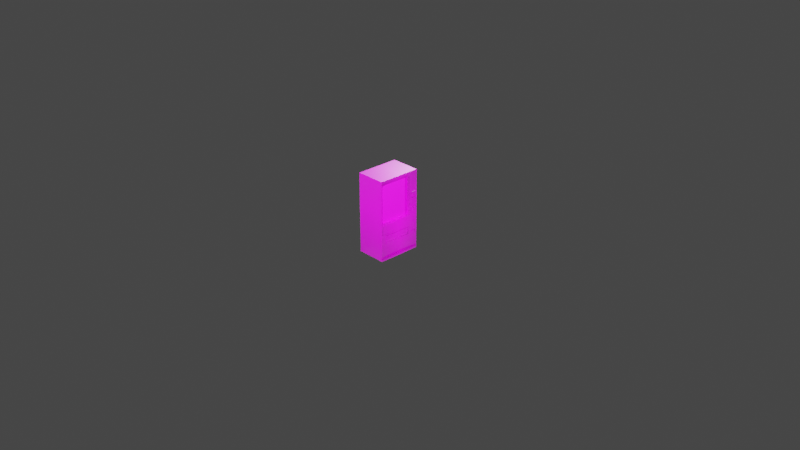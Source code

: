 # Source: vending-machine.blend  (saved by Blender 2.83.19; exported with 4.5.12 LTS)
import bpy
from mathutils import Matrix  # noqa: F401  (used for matrix-valued properties, if any)

bpy.ops.wm.read_factory_settings(use_empty=True)
scene = bpy.context.scene
scene.name = 'Scene'

# ---- collections
col_collection = bpy.data.collections.new('Collection'); scene.collection.children.link(col_collection)

# ---- images (referenced by path relative to the original .blend; pixels are not part of the script)
import os
ASSET_DIR = os.environ.get("B2B_ASSET_DIR", "")  # directory of the original .blend (textures are referenced by path, not embedded)
HERE = os.path.dirname(os.path.abspath(__file__))  # packed textures are extracted next to this script under _unpacked/

def load_image(name, relpath, width, height, colorspace="sRGB"):
    """Load a texture the original file referenced (path relative to the .blend, or extracted next to this script)."""
    p = next((c for c in (os.path.join(HERE, relpath), os.path.join(ASSET_DIR, relpath)) if relpath and os.path.exists(c)), "")
    if p:
        img = bpy.data.images.load(p, check_existing=True)
        img.name = name
    else:  # same state as the original file: an image datablock whose file is absent (Cycles renders it pink)
        img = bpy.data.images.new(name, width, height)
        img.source = "FILE"
        img.filepath = "//" + (relpath or name)
    img.colorspace_settings.name = colorspace
    return img
img_texturescom_various0458_1_m_jpg = load_image('TexturesCom_Various0458_1_M.jpg', 'TexturesCom_Various0458_1_M.jpg', 1024, 1024, 'sRGB')
img_vending_screen_jpg = load_image('vending-screen.jpg', 'vending-screen.jpg', 1024, 1024, 'sRGB')

# ---- materials (node trees are filled in below, after node groups)
mat_texturescom_various0458_1_m = bpy.data.materials.new('TexturesCom_Various0458_1_M')
mat_texturescom_various0458_1_m.use_transparent_shadow = False
mat_material_001 = bpy.data.materials.new('Material.001')
mat_material_001.use_transparent_shadow = False

# ---- material node trees
mat_texturescom_various0458_1_m.use_nodes = True; mat_texturescom_various0458_1_m.node_tree.nodes.clear()
_N = mat_texturescom_various0458_1_m.node_tree.nodes; _L = mat_texturescom_various0458_1_m.node_tree.links
n0 = _N.new('ShaderNodeOutputMaterial'); n0.name = 'Material Output'; n0.location = (300, 300)
n1 = _N.new('ShaderNodeTexImage'); n1.name = 'Image Texture'; n1.location = (-200, 300)
n1.image = img_texturescom_various0458_1_m_jpg
n1.extension = 'CLIP'
n2 = _N.new('ShaderNodeBsdfPrincipled'); n2.name = 'Principled BSDF'; n2.location = (0, 300)
n2.distribution = 'GGX'
n2.subsurface_method = 'BURLEY'
n2.inputs[3].default_value = 1.45
n2.inputs[27].default_value = (0.0, 0.0, 0.0, 1.0)
n2.inputs[28].default_value = 1.0
_L.new(n1.outputs[0], n2.inputs[0])
_L.new(n1.outputs[1], n2.inputs[4])
_L.new(n2.outputs[0], n0.inputs[0])
n0.is_active_output = True
mat_material_001.use_nodes = True; mat_material_001.node_tree.nodes.clear()
_N = mat_material_001.node_tree.nodes; _L = mat_material_001.node_tree.links
n0 = _N.new('ShaderNodeBsdfPrincipled'); n0.name = 'Principled BSDF'; n0.location = (10, 300)
n0.distribution = 'GGX'
n0.subsurface_method = 'BURLEY'
n0.inputs[3].default_value = 1.45
n0.inputs[27].default_value = (0.0, 0.0, 0.0, 1.0)
n0.inputs[28].default_value = 1.0
n1 = _N.new('ShaderNodeOutputMaterial'); n1.name = 'Material Output'; n1.location = (300, 300)
n2 = _N.new('ShaderNodeTexImage'); n2.name = 'Image Texture'; n2.location = (-280, 280)
n2.image = img_vending_screen_jpg
_L.new(n0.outputs[0], n1.inputs[0])
_L.new(n2.outputs[0], n0.inputs[0])
n1.is_active_output = True

# ---- world
world_world = bpy.data.worlds.new('World'); scene.world = world_world
world_world.use_nodes = True; world_world.node_tree.nodes.clear()
_N = world_world.node_tree.nodes; _L = world_world.node_tree.links
n0 = _N.new('ShaderNodeOutputWorld'); n0.name = 'World Output'; n0.location = (300, 300)
n1 = _N.new('ShaderNodeBackground'); n1.name = 'Background'; n1.location = (10, 300)
n1.inputs[0].default_value = (0.05088, 0.05088, 0.05088, 1.0)
_L.new(n1.outputs[0], n0.inputs[0])
n0.is_active_output = True
world_world.color = (0.05088, 0.05088, 0.05088)
world_world.use_sun_shadow = False
world_world.sun_shadow_jitter_overblur = 0.0

# ---- cameras
cam_camera = bpy.data.cameras.new('Camera')
cam_camera.clip_end = 100.0
cam_camera.ortho_scale = 7.314

# ---- lights
light_light = bpy.data.lights.new('Light', 'POINT')
light_light.transmission_factor = 0.0
light_light.energy = 1000.0
light_light.shadow_soft_size = 0.1
light_light.shadow_maximum_resolution = 0.006
light_light.use_absolute_resolution = True
light_light_001 = bpy.data.lights.new('Light.001', 'POINT')
light_light_001.transmission_factor = 0.0
light_light_001.energy = 1000.0
light_light_001.shadow_soft_size = 0.1
light_light_001.shadow_maximum_resolution = 0.006
light_light_001.use_absolute_resolution = True
light_light_002 = bpy.data.lights.new('Light.002', 'POINT')
light_light_002.transmission_factor = 0.0
light_light_002.energy = 500.0
light_light_002.shadow_soft_size = 0.1
light_light_002.shadow_maximum_resolution = 0.006
light_light_002.use_absolute_resolution = True
light_light_003 = bpy.data.lights.new('Light.003', 'POINT')
light_light_003.transmission_factor = 0.0
light_light_003.energy = 1000.0
light_light_003.shadow_soft_size = 0.1
light_light_003.shadow_maximum_resolution = 0.006
light_light_003.use_absolute_resolution = True

# ---- meshes
me_texturescom_various0458_1_m = bpy.data.meshes.new('TexturesCom_Various0458_1_M')
me_texturescom_various0458_1_m.from_pydata([(-0.2371, -0.4105, -0.3273), (0.2422, -0.4105, -0.3273), (-0.2371, 0.4757, 0.0), (-0.2371, -0.4105, 0.0), (-0.2371, 0.4757, -0.3273), (0.2422, 0.4757, -0.3273), (0.2422, 0.4757, 0.0), (0.2422, -0.4105, 0.0), (0.1546, 0.07775, 0.0), (0.1549, 0.04783, 0.0), (0.1551, 0.04536, 0.0), (0.1555, 0.04328, 0.0), (0.1568, 0.04179, 0.0), (0.1589, 0.0406, 0.0), (0.1607, 0.0406, 0.0), (0.1623, 0.04021, 0.0), (0.2145, 0.04001, 0.0), (0.228, 0.0411, 0.0), (0.2299, 0.04367, 0.0), (0.2306, 0.08162, 0.0), (0.2296, 0.08558, 0.0), (0.2269, 0.08964, 0.0), (0.2238, 0.09301, 0.0), (0.2195, 0.09529, 0.0), (0.216, 0.09608, 0.0), (0.212, 0.09529, 0.0), (0.2071, 0.09341, 0.0), (0.2044, 0.09132, 0.0), (0.2026, 0.08964, 0.0), (0.2011, 0.08865, 0.0), (0.2003, 0.08796, 0.0), (0.1655, 0.08736, 0.0), (0.163, 0.08687, 0.0), (0.1604, 0.08568, 0.0), (0.1581, 0.0838, 0.0), (0.1559, 0.08102, 0.0), (0.1551, 0.07904, 0.0), (0.1546, 0.07775, 0.006343), (0.1549, 0.04783, 0.006343), (0.1551, 0.04536, 0.006343), (0.1555, 0.04328, 0.006343), (0.1568, 0.04179, 0.006343), (0.1589, 0.0406, 0.006343), (0.1607, 0.0406, 0.006343), (0.1623, 0.04021, 0.006343), (0.2145, 0.04001, 0.006343), (0.228, 0.0411, 0.006343), (0.2299, 0.04367, 0.006343), (0.2306, 0.08162, 0.006343), (0.2296, 0.08558, 0.006343), (0.2269, 0.08964, 0.006343), (0.2238, 0.09301, 0.006343), (0.2195, 0.09529, 0.006343), (0.216, 0.09608, 0.006343), (0.212, 0.09529, 0.006343), (0.2071, 0.09341, 0.006343), (0.2044, 0.09132, 0.006343), (0.2026, 0.08964, 0.006343), (0.2011, 0.08865, 0.006343), (0.2003, 0.08796, 0.006343), (0.1655, 0.08736, 0.006343), (0.163, 0.08687, 0.006343), (0.1604, 0.08568, 0.006343), (0.1581, 0.0838, 0.006343), (0.1559, 0.08102, 0.006343), (0.1551, 0.07904, 0.006343), (0.1651, 0.06527, 0.006343), (0.1654, 0.07329, 0.006343), (0.1656, 0.07577, 0.006343), (0.1662, 0.07785, 0.006343), (0.1686, 0.07864, 0.006343), (0.1763, 0.07894, 0.006343), (0.186, 0.07894, 0.006343), (0.1896, 0.07656, 0.006343), (0.1932, 0.07121, 0.006343), (0.1958, 0.06507, 0.006343), (0.1969, 0.05784, 0.006343), (0.1958, 0.05051, 0.006343), (0.1949, 0.04774, 0.006343), (0.1931, 0.04506, 0.006343), (0.1914, 0.04387, 0.006343), (0.1846, 0.04328, 0.006343), (0.1785, 0.04338, 0.006343), (0.1714, 0.04308, 0.006343), (0.1675, 0.04605, 0.006343), (0.1651, 0.04882, 0.006343), (0.1632, 0.04952, 0.006343), (0.1606, 0.0512, 0.006343), (0.1585, 0.05457, 0.006343), (0.1579, 0.05834, 0.006343), (0.1597, 0.06141, 0.006343), (0.1623, 0.06388, 0.006343), (0.1651, 0.06527, 0.002023), (0.1654, 0.07329, 0.002023), (0.1656, 0.07577, 0.002023), (0.1662, 0.07785, 0.002023), (0.1686, 0.07864, 0.002023), (0.1763, 0.07894, 0.002023), (0.186, 0.07894, 0.002023), (0.1896, 0.07656, 0.002023), (0.1932, 0.07121, 0.002023), (0.1958, 0.06507, 0.002023), (0.1969, 0.05784, 0.002023), (0.1958, 0.05051, 0.002023), (0.1949, 0.04774, 0.002023), (0.1931, 0.04506, 0.002023), (0.1914, 0.04387, 0.002023), (0.1846, 0.04328, 0.002023), (0.1785, 0.04338, 0.002023), (0.1714, 0.04308, 0.002023), (0.1675, 0.04605, 0.002023), (0.1651, 0.04882, 0.002023), (0.1632, 0.04952, 0.002023), (0.1606, 0.0512, 0.002023), (0.1585, 0.05457, 0.002023), (0.1579, 0.05834, 0.002023), (0.1597, 0.06141, 0.002023), (0.1623, 0.06388, 0.002023), (0.1637, 0.06259, 0.002023), (0.1789, 0.06276, 0.002023), (0.1866, 0.06494, 0.002023), (0.1915, 0.06666, 0.002023), (0.1935, 0.06649, 0.002023), (0.1937, 0.06488, 0.002023), (0.1796, 0.05651, 0.002023), (0.173, 0.05634, 0.002023), (0.1722, 0.05583, 0.002023), (0.1687, 0.05198, 0.002023), (0.1672, 0.05118, 0.002023), (0.1641, 0.05095, 0.002023), (0.1624, 0.05153, 0.002023), (0.1606, 0.05353, 0.002023), (0.1597, 0.05468, 0.002023), (0.1596, 0.05892, 0.002023), (0.1611, 0.06121, 0.002023), (0.1637, 0.06259, 0.00581), (0.1789, 0.06276, 0.00581), (0.1866, 0.06494, 0.00581), (0.1915, 0.06666, 0.00581), (0.1935, 0.06649, 0.00581), (0.1937, 0.06488, 0.00581), (0.1796, 0.05651, 0.00581), (0.173, 0.05634, 0.00581), (0.1722, 0.05583, 0.00581), (0.1687, 0.05198, 0.00581), (0.1672, 0.05118, 0.00581), (0.1641, 0.05095, 0.00581), (0.1624, 0.05153, 0.00581), (0.1606, 0.05353, 0.00581), (0.1597, 0.05468, 0.00581), (0.1596, 0.05892, 0.00581), (0.1611, 0.06121, 0.00581), (0.2102, 0.08911, 0.006343), (0.2089, 0.08834, 0.006343), (0.2075, 0.0871, 0.006343), (0.2063, 0.08567, 0.006343), (0.2049, 0.08385, 0.006343), (0.2042, 0.08247, 0.006343), (0.2038, 0.08079, 0.006343), (0.2037, 0.0786, 0.006343), (0.204, 0.07554, 0.006343), (0.2049, 0.07344, 0.006343), (0.2064, 0.07148, 0.006343), (0.2079, 0.07019, 0.006343), (0.2104, 0.06861, 0.006343), (0.2132, 0.06789, 0.006343), (0.2161, 0.06804, 0.006343), (0.2188, 0.06847, 0.006343), (0.2212, 0.06961, 0.006343), (0.2234, 0.07162, 0.006343), (0.2249, 0.07382, 0.006343), (0.226, 0.07716, 0.006343), (0.226, 0.08075, 0.006343), (0.2251, 0.08366, 0.006343), (0.2232, 0.0861, 0.006343), (0.221, 0.0881, 0.006343), (0.2188, 0.08939, 0.006343), (0.2162, 0.09011, 0.006343), (0.2141, 0.09025, 0.006343), (0.2118, 0.08973, 0.006343), (0.2102, 0.08911, 0.003021), (0.2089, 0.08834, 0.003021), (0.2075, 0.0871, 0.003021), (0.2063, 0.08567, 0.003021), (0.2049, 0.08385, 0.003021), (0.2042, 0.08247, 0.003021), (0.2038, 0.08079, 0.003021), (0.2037, 0.0786, 0.003021), (0.204, 0.07554, 0.003021), (0.2049, 0.07344, 0.003021), (0.2064, 0.07148, 0.003021), (0.2079, 0.07019, 0.003021), (0.2104, 0.06861, 0.003021), (0.2132, 0.06789, 0.003021), (0.2161, 0.06804, 0.003021), (0.2188, 0.06847, 0.003021), (0.2212, 0.06961, 0.003021), (0.2234, 0.07162, 0.003021), (0.2249, 0.07382, 0.003021), (0.226, 0.07716, 0.003021), (0.226, 0.08075, 0.003021), (0.2251, 0.08366, 0.003021), (0.2232, 0.0861, 0.003021), (0.221, 0.0881, 0.003021), (0.2188, 0.08939, 0.003021), (0.2162, 0.09011, 0.003021), (0.2141, 0.09025, 0.003021), (0.2118, 0.08973, 0.003021), (0.2088, 0.07913, 0.003021), (0.2213, 0.07907, 0.003021), (0.2213, 0.07769, 0.003021), (0.2086, 0.07777, 0.003021), (0.2088, 0.07913, -0.0486), (0.2213, 0.07907, -0.0486), (0.2213, 0.07769, -0.0486), (0.2086, 0.07777, -0.0486), (-0.223, -0.008512, 0.0), (-0.223, -0.1137, 0.0), (-0.04794, -0.1143, 0.0), (-0.04794, -0.008718, 0.0), (-0.223, -0.008512, 0.006099), (-0.223, -0.1137, 0.006099), (-0.04794, -0.1143, 0.006099), (-0.04794, -0.008718, 0.006099), (0.1688, 0.2023, 0.0), (0.1686, 0.1626, 0.0), (0.1709, 0.1608, 0.0), (0.2163, 0.1608, 0.0), (0.2178, 0.1621, 0.0), (0.2181, 0.2013, 0.0), (0.2163, 0.2042, 0.0), (0.1709, 0.2044, 0.0), (0.1688, 0.2023, 0.00586), (0.1686, 0.1626, 0.00586), (0.1709, 0.1608, 0.00586), (0.2163, 0.1608, 0.00586), (0.2178, 0.1621, 0.00586), (0.2181, 0.2013, 0.00586), (0.2163, 0.2042, 0.00586), (0.1709, 0.2044, 0.00586), (0.1725, 0.1922, 0.00586), (0.1723, 0.1869, 0.00586), (0.2138, 0.1862, 0.00586), (0.214, 0.1918, 0.00586), (0.1725, 0.1922, 0.01767), (0.1723, 0.1869, 0.01767), (0.2138, 0.1862, 0.01767), (0.214, 0.1918, 0.01767), (0.166, 0.2549, 0.0), (0.1657, 0.2305, 0.0), (0.1668, 0.2294, 0.0), (0.2196, 0.2295, 0.0), (0.2207, 0.2305, 0.0), (0.2208, 0.2541, 0.0), (0.2196, 0.2553, 0.0), (0.1668, 0.2556, 0.0), (0.166, 0.2549, 0.004479), (0.1657, 0.2305, 0.004479), (0.1668, 0.2294, 0.004479), (0.2196, 0.2295, 0.004479), (0.2207, 0.2305, 0.004479), (0.2208, 0.2541, 0.004479), (0.2196, 0.2553, 0.004479), (0.1668, 0.2556, 0.004479), (0.1468, 0.08564, 0.0), (-0.1917, 0.4295, 0.0), (0.1459, 0.427, 0.0), (-0.1733, 0.4321, 0.0), (-0.2158, -0.005298, 0.0), (-0.1405, -0.005179, 0.0), (0.1471, -0.006229, 0.0), (-0.2102, 0.427, 0.0), (-0.2191, 0.4142, 0.0), (-0.2229, 0.4015, 0.0), (-0.2229, 0.00722, 0.0), (0.1468, 0.08564, -0.03668), (-0.1917, 0.4295, -0.03668), (0.1459, 0.427, -0.03668), (-0.1733, 0.4321, -0.03668), (-0.2158, -0.005298, -0.03668), (-0.1405, -0.005179, -0.03668), (0.1471, -0.006229, -0.03668), (-0.2102, 0.427, -0.03668), (-0.2191, 0.4142, -0.03668), (-0.2229, 0.4015, -0.03668), (-0.2229, 0.00722, -0.03668), (0.05314, -0.2175, 0.0), (-0.1721, -0.229, -0.01703), (0.1658, 0.2435, 0.009943), (0.2207, 0.2432, 0.009943), (0.001259, -0.1645, -0.0135), (0.05314, -0.2175, -0.0135), (-0.1708, -0.14, -0.0135), (-0.1723, -0.1644, -0.0135), (-0.1743, -0.2144, -0.0135), (-0.172, -0.2164, -0.0135), (-0.02244, -0.1403, -0.0135), (0.1346, -0.2179, -0.0135), (0.1351, -0.1646, -0.0135), (0.1354, -0.1407, -0.0135), (0.05308, -0.2301, -0.01703), (0.1346, -0.2305, -0.01703), (0.05308, -0.2301, -0.03053), (-0.1721, -0.229, -0.03053), (0.1346, -0.2305, -0.03053), (-0.02657, -0.1361, 0.0), (-0.02244, -0.1403, -0.004203), (-0.1748, -0.1358, 0.0), (-0.1708, -0.14, -0.004203), (-0.1765, -0.1642, 0.0), (-0.1723, -0.1644, -0.004203), (-0.1743, -0.2144, -0.004203), (-0.1785, -0.2162, 0.0), (-0.172, -0.2164, 0.0), (-0.172, -0.2164, -0.004203), (-0.1721, -0.2189, -0.003379), (0.1346, -0.2179, -0.004203), (0.1346, -0.2179, 0.0), (0.1346, -0.2204, -0.003379), (0.1354, -0.1407, -0.004203), (0.1396, -0.1365, 0.0), (0.1393, -0.1647, 0.0), (0.1351, -0.1646, -0.004203), (-0.2363, -0.3883, 0.0), (-0.2365, -0.394, 0.0), (0.2216, -0.3894, 0.0), (0.2271, -0.3951, 0.0), (0.2422, -0.3951, 0.0), (0.2422, -0.3894, 0.0), (-0.2371, -0.3883, 0.0), (-0.1908, -0.3891, 0.0), (-0.1829, -0.3844, 0.0), (-0.1822, -0.3756, 0.0), (-0.1773, -0.3702, 0.0), (-0.04947, -0.3695, 0.0), (0.1795, -0.3702, 0.0), (0.1848, -0.3745, 0.0), (0.1862, -0.3805, 0.0), (0.1869, -0.3844, 0.0), (0.1912, -0.3883, 0.0), (0.1965, -0.3894, 0.0), (-0.1721, -0.2189, -0.003379), (-0.172, -0.2164, 0.0), (-0.172, -0.2164, -0.004203), (0.1346, -0.2204, -0.003379), (0.1346, -0.2179, -0.004203), (0.1346, -0.2179, 0.0), (-0.1748, -0.1358, 0.0), (-0.1708, -0.14, -0.004203), (-0.1723, -0.1644, -0.004203), (-0.1765, -0.1642, 0.0), (-0.1743, -0.2144, -0.004203), (-0.1785, -0.2162, 0.0), (-0.02657, -0.1361, 0.0), (-0.02244, -0.1403, -0.004203), (0.1393, -0.1647, 0.0), (0.1351, -0.1646, -0.004203), (0.1354, -0.1407, -0.004203), (0.1396, -0.1365, 0.0), (-0.2371, -0.3883, 0.0), (-0.2363, -0.3883, 0.0), (0.2216, -0.3894, 0.0), (0.2422, -0.3894, 0.0), (0.2422, -0.3951, 0.0), (0.2271, -0.3951, 0.0), (-0.2365, -0.394, 0.0), (-0.1908, -0.3891, 0.0), (-0.1829, -0.3844, 0.0), (-0.1822, -0.3756, 0.0), (-0.1773, -0.3702, 0.0), (-0.04947, -0.3695, 0.0), (0.1795, -0.3702, 0.0), (0.1848, -0.3745, 0.0), (0.1862, -0.3805, 0.0), (0.1869, -0.3844, 0.0), (0.1912, -0.3883, 0.0), (0.1965, -0.3894, 0.0), (-0.2363, -0.3883, -0.02082), (-0.2365, -0.394, -0.02082), (0.2216, -0.3894, -0.02082), (0.2271, -0.3951, -0.02082), (0.2422, -0.3951, -0.02082), (0.2422, -0.3894, -0.02082), (-0.1908, -0.3891, -0.02082), (-0.1829, -0.3844, -0.02082), (-0.1822, -0.3756, -0.02082), (-0.1773, -0.3702, -0.02082), (-0.04947, -0.3695, -0.02082), (0.1795, -0.3702, -0.02082), (0.1848, -0.3745, -0.02082), (0.1862, -0.3805, -0.02082), (0.1869, -0.3844, -0.02082), (0.1912, -0.3883, -0.02082), (0.1965, -0.3894, -0.02082), (-0.2371, -0.3921, -0.002576), (0.2422, -0.3921, -0.002576), (-0.2365, -0.3887, -0.01803), (0.2271, -0.389, -0.01701), (0.2422, -0.389, -0.01697), (0.2422, -0.3895, -0.0008222), (-0.2371, -0.3895, -0.0008222), (0.2271, -0.3863, -0.01525), (-0.2365, -0.3861, -0.01627), (0.2422, -0.3864, -0.01522), (-0.2371, -0.3852, -0.001891), (0.2422, -0.3852, -0.001891), (-0.2365, -0.3819, -0.01734), (0.2271, -0.3821, -0.01632), (0.2422, -0.3821, -0.01629), (0.2422, -0.3826, -0.0001374), (-0.2371, -0.3826, -0.0001375), (0.2271, -0.3795, -0.01457), (-0.2365, -0.3793, -0.01559), (0.2422, -0.3795, -0.01454), (-0.2371, -0.3775, -0.00172), (0.2422, -0.3775, -0.00172), (-0.2365, -0.3742, -0.01717), (0.2271, -0.3744, -0.01615), (0.2422, -0.3744, -0.01612), (0.2422, -0.3749, 3.375e-05), (-0.2371, -0.3749, 3.374e-05), (0.2271, -0.3718, -0.0144), (-0.2365, -0.3716, -0.01542), (0.2422, -0.3718, -0.01436), (0.1834, -0.1886, 0.0), (0.2208, -0.189, 0.0), (0.2221, -0.19, 0.0), (0.2223, -0.1917, 0.0), (0.2224, -0.2185, 0.0), (0.2213, -0.2205, 0.0), (0.2193, -0.2229, 0.0), (0.2175, -0.2242, 0.0), (0.2155, -0.2251, 0.0), (0.2121, -0.2259, 0.0), (0.1903, -0.2256, 0.0), (0.1869, -0.224, 0.0), (0.1843, -0.2218, 0.0), (0.1825, -0.2196, 0.0), (0.1819, -0.2185, 0.0), (0.1815, -0.1917, 0.0), (0.1818, -0.1897, 0.0), (0.1834, -0.1886, -0.008401), (0.2208, -0.189, -0.008401), (0.2221, -0.19, -0.008401), (0.2223, -0.1917, -0.008401), (0.2225, -0.2236, -0.006237), (0.2215, -0.2256, -0.006237), (0.2194, -0.228, -0.006237), (0.2177, -0.2293, -0.006237), (0.2156, -0.2303, -0.006237), (0.2122, -0.231, -0.006237), (0.1904, -0.2308, -0.006237), (0.187, -0.2291, -0.006237), (0.1844, -0.227, -0.006237), (0.1826, -0.2247, -0.006237), (0.182, -0.2236, -0.006237), (0.1815, -0.1917, -0.008401), (0.1818, -0.1897, -0.008401)], [], [(7, 327, 328, 6, 5, 1), (3, 7, 1, 0), (2, 329, 3, 0, 4), (6, 2, 4, 5), (310, 308, 292, 293), (0, 1, 5, 4), (65, 64, 63, 62, 61, 60, 59, 58, 57, 56, 55, 54, 53, 52, 51, 50, 49, 48, 172, 173, 174, 175, 176, 177, 178, 179, 152, 153, 154, 155, 156, 157, 158, 159, 73, 72, 71, 70, 69, 68, 67, 66, 91, 90, 89, 38, 37), (6, 19, 253, 254, 255, 248, 249, 8, 264, 266, 267, 265, 2), (24, 23, 52, 53), (11, 10, 39, 40), (25, 24, 53, 54), (12, 11, 40, 41), (26, 25, 54, 55), (13, 12, 41, 42), (27, 26, 55, 56), (14, 13, 42, 43), (28, 27, 56, 57), (15, 14, 43, 44), (29, 28, 57, 58), (16, 15, 44, 45), (30, 29, 58, 59), (17, 16, 45, 46), (31, 30, 59, 60), (18, 17, 46, 47), (32, 31, 60, 61), (19, 18, 47, 48), (33, 32, 61, 62), (20, 19, 48, 49), (34, 33, 62, 63), (21, 20, 49, 50), (35, 34, 63, 64), (22, 21, 50, 51), (9, 8, 37, 38), (36, 35, 64, 65), (23, 22, 51, 52), (10, 9, 38, 39), (8, 36, 65, 37), (103, 104, 105, 106, 107, 108, 109, 110, 111, 112, 113, 114, 115, 133, 132, 131, 130, 129, 128, 127, 126, 125, 124, 123, 101, 102), (38, 89, 88, 87, 86, 85, 84, 83, 82, 81, 80, 79, 78, 77, 76, 47, 46, 45, 44, 43, 42, 41, 40, 39), (72, 73, 99, 98), (87, 88, 114, 113), (80, 81, 107, 106), (73, 74, 100, 99), (88, 89, 115, 114), (66, 67, 93, 92), (81, 82, 108, 107), (74, 75, 101, 100), (89, 90, 116, 115), (67, 68, 94, 93), (82, 83, 109, 108), (75, 76, 102, 101), (90, 91, 117, 116), (68, 69, 95, 94), (83, 84, 110, 109), (76, 77, 103, 102), (91, 66, 92, 117), (69, 70, 96, 95), (84, 85, 111, 110), (77, 78, 104, 103), (70, 71, 97, 96), (85, 86, 112, 111), (78, 79, 105, 104), (71, 72, 98, 97), (86, 87, 113, 112), (79, 80, 106, 105), (151, 135, 136, 137, 138, 139, 140, 141, 142, 143, 144, 145, 146, 147, 148, 149, 150), (101, 123, 122, 121, 120, 119, 118, 134, 133, 115, 116, 117, 92, 93, 94, 95, 96, 97, 98, 99, 100), (118, 119, 136, 135), (133, 134, 151, 150), (126, 127, 144, 143), (119, 120, 137, 136), (134, 118, 135, 151), (127, 128, 145, 144), (120, 121, 138, 137), (128, 129, 146, 145), (121, 122, 139, 138), (129, 130, 147, 146), (122, 123, 140, 139), (130, 131, 148, 147), (123, 124, 141, 140), (131, 132, 149, 148), (124, 125, 142, 141), (132, 133, 150, 149), (125, 126, 143, 142), (73, 159, 160, 161, 162, 163, 164, 165, 166, 167, 168, 169, 170, 171, 172, 48, 47, 76, 75, 74), (174, 173, 201, 202), (199, 210, 209, 208, 211, 187, 186, 185, 184, 183, 182, 181, 180, 207, 206, 205, 204, 203, 202, 201, 200), (161, 160, 188, 189), (175, 174, 202, 203), (162, 161, 189, 190), (176, 175, 203, 204), (163, 162, 190, 191), (177, 176, 204, 205), (164, 163, 191, 192), (178, 177, 205, 206), (165, 164, 192, 193), (179, 178, 206, 207), (166, 165, 193, 194), (153, 152, 180, 181), (152, 179, 207, 180), (167, 166, 194, 195), (154, 153, 181, 182), (168, 167, 195, 196), (155, 154, 182, 183), (169, 168, 196, 197), (156, 155, 183, 184), (170, 169, 197, 198), (157, 156, 184, 185), (171, 170, 198, 199), (158, 157, 185, 186), (172, 171, 199, 200), (159, 158, 186, 187), (173, 172, 200, 201), (160, 159, 187, 188), (215, 212, 213, 214), (187, 211, 210, 199, 198, 197, 196, 195, 194, 193, 192, 191, 190, 189, 188), (209, 210, 214, 213), (210, 211, 215, 214), (208, 209, 213, 212), (211, 208, 212, 215), (216, 219, 223, 220), (306, 319, 299, 296), (220, 223, 222, 221), (218, 217, 221, 222), (219, 218, 222, 223), (217, 216, 220, 221), (236, 235, 234, 233, 232, 241, 242, 243, 237), (8, 225, 226, 227, 228, 229, 19, 20, 21, 22, 23, 24, 25, 26, 27, 28, 29, 30, 31, 32, 33, 34, 35, 36), (231, 230, 238, 239), (229, 228, 236, 237), (227, 226, 234, 235), (225, 224, 232, 233), (224, 231, 239, 232), (230, 229, 237, 238), (228, 227, 235, 236), (226, 225, 233, 234), (237, 243, 240, 241, 232, 239, 238), (243, 242, 246, 247), (244, 247, 246, 245), (241, 240, 244, 245), (240, 243, 247, 244), (242, 241, 245, 246), (260, 259, 258, 257, 288, 289), (8, 249, 250, 251, 252, 253, 19, 229, 230, 231, 224, 225), (255, 254, 262, 263), (253, 252, 260, 289, 261), (251, 250, 258, 259), (249, 248, 256, 288, 257), (248, 255, 263, 256), (254, 253, 261, 262), (252, 251, 259, 260), (250, 249, 257, 258), (276, 278, 277, 275), (267, 266, 277, 278), (270, 269, 280, 281), (275, 281, 280, 279, 285, 284, 283, 282, 276), (273, 272, 283, 284), (264, 270, 281, 275), (265, 267, 278, 276), (274, 273, 284, 285), (271, 265, 276, 282), (269, 268, 279, 280), (268, 274, 285, 279), (266, 264, 275, 277), (272, 271, 282, 283), (3, 329, 324), (308, 306, 296, 292), (311, 310, 293, 294), (318, 317, 286, 300, 301), (289, 288, 256, 263, 262, 261), (291, 295, 294, 293, 290), (296, 299, 298, 290), (290, 293, 292, 296), (290, 298, 297, 291), (314, 311, 294, 295), (297, 316, 318, 301, 304), (295, 291, 302, 303), (286, 313, 315, 287, 300), (300, 287, 303, 302), (301, 300, 302, 304), (319, 322, 298, 299), (322, 316, 297, 298), (315, 314, 295, 303, 287), (291, 297, 304, 302), (338, 337, 373, 374), (307, 305, 353, 347), (337, 336, 372, 373), (318, 316, 345, 344), (306, 308, 348, 354), (336, 335, 371, 372), (314, 315, 341, 343), (335, 334, 370, 371), (313, 312, 352, 342), (217, 218, 305, 307, 309, 312, 313, 286, 325, 340, 339, 338, 337, 336, 335, 334, 333, 332, 331, 330, 323, 216), (342, 343, 341), (324, 329, 323), (323, 329, 2, 265, 271, 272, 273, 274, 268, 269, 270, 264, 8, 9, 10, 11, 12, 13, 14, 15, 16, 17, 18, 19, 6, 328, 428, 427, 426, 425, 424, 440, 439, 321, 320, 305, 218, 219, 216), (334, 335, 388, 387), (326, 327, 7), (324, 323, 377, 378), (324, 326, 7, 3), (345, 346, 344), (348, 349, 350, 347), (349, 351, 352, 350), (351, 343, 342, 352), (354, 348, 347, 353), (356, 357, 358, 355), (357, 354, 353, 358), (345, 356, 355, 346), (317, 318, 344, 346), (339, 338, 374, 375), (322, 319, 357, 356), (329, 323, 360, 359), (340, 339, 375, 376), (328, 325, 361, 362), (308, 310, 349, 348), (325, 340, 376, 361), (320, 321, 355, 358), (327, 326, 364, 363), (326, 324, 365, 364), (319, 306, 354, 357), (329, 324, 365, 359), (309, 307, 347, 350), (305, 320, 358, 353), (330, 323, 360, 366), (310, 311, 351, 349), (316, 322, 356, 345), (331, 330, 366, 367), (321, 317, 346, 355), (332, 331, 367, 368), (312, 309, 350, 352), (333, 332, 368, 369), (311, 314, 343, 351), (315, 313, 342, 341), (334, 333, 369, 370), (379, 382, 381, 380), (377, 383, 384, 385, 386, 387, 388, 389, 390, 391, 392, 393, 379, 380, 378), (327, 326, 380, 381), (335, 336, 389, 388), (336, 337, 390, 389), (323, 330, 383, 377), (337, 338, 391, 390), (330, 331, 384, 383), (328, 327, 381, 382), (338, 339, 392, 391), (331, 332, 385, 384), (339, 340, 393, 392), (332, 333, 386, 385), (340, 325, 379, 393), (333, 334, 387, 386), (325, 328, 382, 379), (326, 324, 378, 380), (397, 395, 398), (396, 394, 395, 397), (401, 403, 399), (402, 401, 399, 400), (396, 397, 401, 402), (398, 395, 399, 403), (397, 398, 403, 401), (394, 396, 402, 400), (395, 394, 400, 399), (407, 405, 408), (406, 404, 405, 407), (411, 413, 409), (412, 411, 409, 410), (406, 407, 411, 412), (408, 405, 409, 413), (407, 408, 413, 411), (404, 406, 412, 410), (405, 404, 410, 409), (417, 415, 418), (416, 414, 415, 417), (421, 423, 419), (422, 421, 419, 420), (416, 417, 421, 422), (418, 415, 419, 423), (417, 418, 423, 421), (414, 416, 422, 420), (415, 414, 420, 419), (446, 447, 448, 449, 450, 451, 452, 453, 454, 455, 456, 457, 441, 442, 443, 444, 445), (321, 439, 438, 437, 436, 435, 434, 433, 432, 431, 430, 429, 428, 328, 325, 286, 317), (430, 431, 448, 447), (438, 439, 456, 455), (431, 432, 449, 448), (424, 425, 442, 441), (439, 440, 457, 456), (432, 433, 450, 449), (425, 426, 443, 442), (440, 424, 441, 457), (433, 434, 451, 450), (426, 427, 444, 443), (434, 435, 452, 451), (427, 428, 445, 444), (435, 436, 453, 452), (428, 429, 446, 445), (436, 437, 454, 453), (429, 430, 447, 446), (437, 438, 455, 454)])
me_texturescom_various0458_1_m.polygons.foreach_set('material_index', [0, 0, 0, 0, 0, 0, 0, 0, 0, 0, 0, 0, 0, 0, 0, 0, 0, 0, 0, 0, 0, 0, 0, 0, 0, 0, 0, 0, 0, 0, 0, 0, 0, 0, 0, 0, 0, 0, 0, 0, 0, 0, 0, 0, 0, 0, 0, 0, 0, 0, 0, 0, 0, 0, 0, 0, 0, 0, 0, 0, 0, 0, 0, 0, 0, 0, 0, 0, 0, 0, 0, 0, 0, 0, 0, 0, 0, 0, 0, 0, 0, 0, 0, 0, 0, 0, 0, 0, 0, 0, 0, 0, 0, 0, 0, 0, 0, 0, 0, 0, 0, 0, 0, 0, 0, 0, 0, 0, 0, 0, 0, 0, 0, 0, 0, 0, 0, 0, 0, 0, 0, 0, 0, 0, 0, 0, 0, 0, 0, 0, 0, 0, 0, 0, 0, 0, 0, 0, 0, 0, 0, 0, 0, 0, 0, 0, 0, 0, 0, 0, 0, 0, 1, 0, 0, 1, 0, 0, 0, 0, 0, 0, 0, 0, 0, 0, 0, 0, 0, 0, 0, 0, 0, 0, 0, 0, 0, 0, 0, 0, 0, 0, 0, 0, 0, 0, 0, 0, 0, 0, 0, 0, 0, 0, 0, 0, 0, 0, 0, 0, 0, 0, 0, 0, 0, 0, 0, 0, 0, 0, 0, 0, 0, 0, 0, 0, 0, 0, 0, 0, 0, 0, 0, 0, 0, 0, 0, 0, 0, 0, 0, 0, 0, 0, 0, 0, 0, 0, 0, 0, 0, 0, 0, 0, 0, 0, 0, 0, 0, 0, 0, 0, 0, 0, 0, 0, 0, 0, 0, 0, 0, 0, 0, 0, 0, 0, 0, 0, 0, 0, 0, 0, 0, 0, 0, 0, 0, 0, 0, 0, 0, 0, 0, 0, 0, 0, 0, 0, 0, 0, 0, 0, 0, 0, 0, 0, 0, 0])
_uv = me_texturescom_various0458_1_m.uv_layers.new(name='UVMap')
_uv.uv.foreach_set('vector', [0.09948, 0.2692, 0.1108, 0.2692, 0.1149, 0.2692, 0.7493, 0.2692, 0.7493, 0.1383, 0.09948, 0.1383, 0.06542, 0.08951, 0.9439, 0.08951, 0.9439, 0.08951, 0.06542, 0.08951, 0.7037, 0.2534, 0.1993, 0.2534, 0.1864, 0.2534, 0.1864, 0.1491, 0.7037, 0.1491, 0.6114, 0.2583, 0.3519, 0.2583, 0.3519, 0.1617, 0.6114, 0.1617, 0.1842, 0.3356, 0.1869, 0.36, 0.1869, 0.36, 0.1842, 0.3356, 0.6338, 0.1532, 0.6333, 0.2523, 0.2975, 0.2518, 0.298, 0.1527, 0.7843, 0.579, 0.7857, 0.581, 0.7897, 0.5838, 0.7939, 0.5857, 0.7988, 0.5869, 0.8033, 0.5874, 0.8671, 0.588, 0.8685, 0.5887, 0.8712, 0.5896, 0.8747, 0.5913, 0.8796, 0.5934, 0.8885, 0.5953, 0.8959, 0.5961, 0.9023, 0.5953, 0.9101, 0.593, 0.9159, 0.5896, 0.9208, 0.5856, 0.9226, 0.5816, 0.9143, 0.5807, 0.9126, 0.5837, 0.909, 0.5861, 0.905, 0.5881, 0.901, 0.5894, 0.8962, 0.5901, 0.8923, 0.5903, 0.8882, 0.5897, 0.8853, 0.5891, 0.8829, 0.5883, 0.8803, 0.5871, 0.878, 0.5857, 0.8756, 0.5839, 0.8743, 0.5825, 0.8735, 0.5808, 0.8733, 0.5786, 0.8475, 0.5766, 0.8409, 0.5789, 0.8231, 0.5789, 0.809, 0.5786, 0.8046, 0.5779, 0.8035, 0.5758, 0.8031, 0.5733, 0.8026, 0.5653, 0.7975, 0.5639, 0.7926, 0.5614, 0.7893, 0.5583, 0.7839, 0.5478, 0.7834, 0.5778, 0.9439, 0.9757, 0.9226, 0.5816, 0.9046, 0.7541, 0.9025, 0.7553, 0.8057, 0.7556, 0.8042, 0.7549, 0.8037, 0.7305, 0.7834, 0.5778, 0.7691, 0.5856, 0.7675, 0.927, 0.1823, 0.9321, 0.1487, 0.9295, 0.06542, 0.9757, 0.8959, 0.5961, 0.9023, 0.5953, 0.9023, 0.5953, 0.8959, 0.5961, 0.785, 0.5433, 0.7843, 0.5454, 0.7843, 0.5454, 0.785, 0.5433, 0.8885, 0.5953, 0.8959, 0.5961, 0.8959, 0.5961, 0.8885, 0.5953, 0.7874, 0.5418, 0.785, 0.5433, 0.785, 0.5433, 0.7874, 0.5418, 0.8796, 0.5934, 0.8885, 0.5953, 0.8885, 0.5953, 0.8796, 0.5934, 0.7912, 0.5406, 0.7874, 0.5418, 0.7874, 0.5418, 0.7912, 0.5406, 0.8747, 0.5913, 0.8796, 0.5934, 0.8796, 0.5934, 0.8747, 0.5913, 0.7946, 0.5406, 0.7912, 0.5406, 0.7912, 0.5406, 0.7946, 0.5406, 0.8712, 0.5896, 0.8747, 0.5913, 0.8747, 0.5913, 0.8712, 0.5896, 0.7975, 0.5402, 0.7946, 0.5406, 0.7946, 0.5406, 0.7975, 0.5402, 0.8685, 0.5887, 0.8712, 0.5896, 0.8712, 0.5896, 0.8685, 0.5887, 0.8932, 0.54, 0.7975, 0.5402, 0.7975, 0.5402, 0.8932, 0.54, 0.8671, 0.588, 0.8685, 0.5887, 0.8685, 0.5887, 0.8671, 0.588, 0.9179, 0.5411, 0.8932, 0.54, 0.8932, 0.54, 0.9179, 0.5411, 0.8033, 0.5874, 0.8671, 0.588, 0.8671, 0.588, 0.8033, 0.5874, 0.9213, 0.5437, 0.9179, 0.5411, 0.9179, 0.5411, 0.9213, 0.5437, 0.7988, 0.5869, 0.8033, 0.5874, 0.8033, 0.5874, 0.7988, 0.5869, 0.9226, 0.5816, 0.9213, 0.5437, 0.9213, 0.5437, 0.9226, 0.5816, 0.7939, 0.5857, 0.7988, 0.5869, 0.7988, 0.5869, 0.7939, 0.5857, 0.9208, 0.5856, 0.9226, 0.5816, 0.9226, 0.5816, 0.9208, 0.5856, 0.7897, 0.5838, 0.7939, 0.5857, 0.7939, 0.5857, 0.7897, 0.5838, 0.9159, 0.5896, 0.9208, 0.5856, 0.9208, 0.5856, 0.9159, 0.5896, 0.7857, 0.581, 0.7897, 0.5838, 0.7897, 0.5838, 0.7857, 0.581, 0.9101, 0.593, 0.9159, 0.5896, 0.9159, 0.5896, 0.9101, 0.593, 0.7839, 0.5478, 0.7834, 0.5778, 0.7834, 0.5778, 0.7839, 0.5478, 0.7843, 0.579, 0.7857, 0.581, 0.7857, 0.581, 0.7843, 0.579, 0.9023, 0.5953, 0.9101, 0.593, 0.9101, 0.593, 0.9023, 0.5953, 0.7843, 0.5454, 0.7839, 0.5478, 0.7839, 0.5478, 0.7843, 0.5454, 0.7834, 0.5778, 0.7843, 0.579, 0.7843, 0.579, 0.7834, 0.5778, 0.8589, 0.5505, 0.8573, 0.5477, 0.854, 0.5451, 0.8507, 0.5439, 0.8384, 0.5433, 0.8271, 0.5434, 0.8142, 0.5431, 0.807, 0.5461, 0.8026, 0.5488, 0.7992, 0.5495, 0.7944, 0.5512, 0.7904, 0.5546, 0.7893, 0.5583, 0.7924, 0.5589, 0.7926, 0.5547, 0.7943, 0.5535, 0.7977, 0.5515, 0.8007, 0.551, 0.8065, 0.5512, 0.8092, 0.552, 0.8155, 0.5558, 0.8171, 0.5563, 0.8291, 0.5565, 0.8549, 0.5649, 0.8589, 0.5651, 0.8609, 0.5578, 0.7839, 0.5478, 0.7893, 0.5583, 0.7904, 0.5546, 0.7944, 0.5512, 0.7992, 0.5495, 0.8026, 0.5488, 0.807, 0.5461, 0.8142, 0.5431, 0.8271, 0.5434, 0.8384, 0.5433, 0.8507, 0.5439, 0.854, 0.5451, 0.8573, 0.5477, 0.8589, 0.5505, 0.8609, 0.5578, 0.9213, 0.5437, 0.9179, 0.5411, 0.8932, 0.54, 0.7975, 0.5402, 0.7946, 0.5406, 0.7912, 0.5406, 0.7874, 0.5418, 0.785, 0.5433, 0.7843, 0.5454, 0.8409, 0.5789, 0.8475, 0.5766, 0.8475, 0.5766, 0.8409, 0.5789, 0.7944, 0.5512, 0.7904, 0.5546, 0.7904, 0.5546, 0.7944, 0.5512, 0.8507, 0.5439, 0.8384, 0.5433, 0.8384, 0.5433, 0.8507, 0.5439, 0.8475, 0.5766, 0.8542, 0.5712, 0.8542, 0.5712, 0.8475, 0.5766, 0.7904, 0.5546, 0.7893, 0.5583, 0.7893, 0.5583, 0.7904, 0.5546, 0.8026, 0.5653, 0.8031, 0.5733, 0.8031, 0.5733, 0.8026, 0.5653, 0.8384, 0.5433, 0.8271, 0.5434, 0.8271, 0.5434, 0.8384, 0.5433, 0.8542, 0.5712, 0.8589, 0.5651, 0.8589, 0.5651, 0.8542, 0.5712, 0.7893, 0.5583, 0.7926, 0.5614, 0.7926, 0.5614, 0.7893, 0.5583, 0.8031, 0.5733, 0.8035, 0.5758, 0.8035, 0.5758, 0.8031, 0.5733, 0.8271, 0.5434, 0.8142, 0.5431, 0.8142, 0.5431, 0.8271, 0.5434, 0.8589, 0.5651, 0.8609, 0.5578, 0.8609, 0.5578, 0.8589, 0.5651, 0.7926, 0.5614, 0.7975, 0.5639, 0.7975, 0.5639, 0.7926, 0.5614, 0.8035, 0.5758, 0.8046, 0.5779, 0.8046, 0.5779, 0.8035, 0.5758, 0.8142, 0.5431, 0.807, 0.5461, 0.807, 0.5461, 0.8142, 0.5431, 0.8609, 0.5578, 0.8589, 0.5505, 0.8589, 0.5505, 0.8609, 0.5578, 0.7975, 0.5639, 0.8026, 0.5653, 0.8026, 0.5653, 0.7975, 0.5639, 0.8046, 0.5779, 0.809, 0.5786, 0.809, 0.5786, 0.8046, 0.5779, 0.807, 0.5461, 0.8026, 0.5488, 0.8026, 0.5488, 0.807, 0.5461, 0.8589, 0.5505, 0.8573, 0.5477, 0.8573, 0.5477, 0.8589, 0.5505, 0.809, 0.5786, 0.8231, 0.5789, 0.8231, 0.5789, 0.809, 0.5786, 0.8026, 0.5488, 0.7992, 0.5495, 0.7992, 0.5495, 0.8026, 0.5488, 0.8573, 0.5477, 0.854, 0.5451, 0.854, 0.5451, 0.8573, 0.5477, 0.8231, 0.5789, 0.8409, 0.5789, 0.8409, 0.5789, 0.8231, 0.5789, 0.7992, 0.5495, 0.7944, 0.5512, 0.7944, 0.5512, 0.7992, 0.5495, 0.854, 0.5451, 0.8507, 0.5439, 0.8507, 0.5439, 0.854, 0.5451, 0.7953, 0.5612, 0.8, 0.5626, 0.8279, 0.5628, 0.8419, 0.5649, 0.851, 0.5667, 0.8546, 0.5665, 0.8549, 0.5649, 0.8291, 0.5565, 0.8171, 0.5563, 0.8155, 0.5558, 0.8092, 0.552, 0.8065, 0.5512, 0.8007, 0.551, 0.7977, 0.5515, 0.7943, 0.5535, 0.7926, 0.5547, 0.7924, 0.5589, 0.8589, 0.5651, 0.8549, 0.5649, 0.8546, 0.5665, 0.851, 0.5667, 0.8419, 0.5649, 0.8279, 0.5628, 0.8, 0.5626, 0.7953, 0.5612, 0.7924, 0.5589, 0.7893, 0.5583, 0.7926, 0.5614, 0.7975, 0.5639, 0.8026, 0.5653, 0.8031, 0.5733, 0.8035, 0.5758, 0.8046, 0.5779, 0.809, 0.5786, 0.8231, 0.5789, 0.8409, 0.5789, 0.8475, 0.5766, 0.8542, 0.5712, 0.8, 0.5626, 0.8279, 0.5628, 0.8279, 0.5628, 0.8, 0.5626, 0.7924, 0.5589, 0.7953, 0.5612, 0.7953, 0.5612, 0.7924, 0.5589, 0.8155, 0.5558, 0.8092, 0.552, 0.8092, 0.552, 0.8155, 0.5558, 0.8279, 0.5628, 0.8419, 0.5649, 0.8419, 0.5649, 0.8279, 0.5628, 0.7953, 0.5612, 0.8, 0.5626, 0.8, 0.5626, 0.7953, 0.5612, 0.8092, 0.552, 0.8065, 0.5512, 0.8065, 0.5512, 0.8092, 0.552, 0.8419, 0.5649, 0.851, 0.5667, 0.851, 0.5667, 0.8419, 0.5649, 0.8065, 0.5512, 0.8007, 0.551, 0.8007, 0.551, 0.8065, 0.5512, 0.851, 0.5667, 0.8546, 0.5665, 0.8546, 0.5665, 0.851, 0.5667, 0.8007, 0.551, 0.7977, 0.5515, 0.7977, 0.5515, 0.8007, 0.551, 0.8546, 0.5665, 0.8549, 0.5649, 0.8549, 0.5649, 0.8546, 0.5665, 0.7977, 0.5515, 0.7943, 0.5535, 0.7943, 0.5535, 0.7977, 0.5515, 0.8549, 0.5649, 0.8291, 0.5565, 0.8291, 0.5565, 0.8549, 0.5649, 0.7943, 0.5535, 0.7926, 0.5547, 0.7926, 0.5547, 0.7943, 0.5535, 0.8291, 0.5565, 0.8171, 0.5563, 0.8171, 0.5563, 0.8291, 0.5565, 0.7926, 0.5547, 0.7924, 0.5589, 0.7924, 0.5589, 0.7926, 0.5547, 0.8171, 0.5563, 0.8155, 0.5558, 0.8155, 0.5558, 0.8171, 0.5563, 0.8475, 0.5766, 0.8733, 0.5786, 0.8739, 0.5755, 0.8756, 0.5734, 0.8783, 0.5715, 0.881, 0.5702, 0.8856, 0.5686, 0.8908, 0.5679, 0.8961, 0.568, 0.9011, 0.5685, 0.9054, 0.5696, 0.9095, 0.5716, 0.9122, 0.5738, 0.9142, 0.5772, 0.9143, 0.5807, 0.9226, 0.5816, 0.9213, 0.5437, 0.8609, 0.5578, 0.8589, 0.5651, 0.8542, 0.5712, 0.909, 0.5861, 0.9126, 0.5837, 0.9126, 0.5837, 0.909, 0.5861, 0.9142, 0.5772, 0.9057, 0.5777, 0.9056, 0.5791, 0.8826, 0.5791, 0.8824, 0.5778, 0.8733, 0.5786, 0.8735, 0.5808, 0.8743, 0.5825, 0.8756, 0.5839, 0.878, 0.5857, 0.8803, 0.5871, 0.8829, 0.5883, 0.8853, 0.5891, 0.8882, 0.5897, 0.8923, 0.5903, 0.8962, 0.5901, 0.901, 0.5894, 0.905, 0.5881, 0.909, 0.5861, 0.9126, 0.5837, 0.9143, 0.5807, 0.8756, 0.5734, 0.8739, 0.5755, 0.8739, 0.5755, 0.8756, 0.5734, 0.905, 0.5881, 0.909, 0.5861, 0.909, 0.5861, 0.905, 0.5881, 0.8783, 0.5715, 0.8756, 0.5734, 0.8756, 0.5734, 0.8783, 0.5715, 0.901, 0.5894, 0.905, 0.5881, 0.905, 0.5881, 0.901, 0.5894, 0.881, 0.5702, 0.8783, 0.5715, 0.8783, 0.5715, 0.881, 0.5702, 0.8962, 0.5901, 0.901, 0.5894, 0.901, 0.5894, 0.8962, 0.5901, 0.8856, 0.5686, 0.881, 0.5702, 0.881, 0.5702, 0.8856, 0.5686, 0.8923, 0.5903, 0.8962, 0.5901, 0.8962, 0.5901, 0.8923, 0.5903, 0.8908, 0.5679, 0.8856, 0.5686, 0.8856, 0.5686, 0.8908, 0.5679, 0.8882, 0.5897, 0.8923, 0.5903, 0.8923, 0.5903, 0.8882, 0.5897, 0.8961, 0.568, 0.8908, 0.5679, 0.8908, 0.5679, 0.8961, 0.568, 0.8829, 0.5883, 0.8853, 0.5891, 0.8853, 0.5891, 0.8829, 0.5883, 0.8853, 0.5891, 0.8882, 0.5897, 0.8882, 0.5897, 0.8853, 0.5891, 0.9011, 0.5685, 0.8961, 0.568, 0.8961, 0.568, 0.9011, 0.5685, 0.8803, 0.5871, 0.8829, 0.5883, 0.8829, 0.5883, 0.8803, 0.5871, 0.9054, 0.5696, 0.9011, 0.5685, 0.9011, 0.5685, 0.9054, 0.5696, 0.878, 0.5857, 0.8803, 0.5871, 0.8803, 0.5871, 0.878, 0.5857, 0.9095, 0.5716, 0.9054, 0.5696, 0.9054, 0.5696, 0.9095, 0.5716, 0.8756, 0.5839, 0.878, 0.5857, 0.878, 0.5857, 0.8756, 0.5839, 0.9122, 0.5738, 0.9095, 0.5716, 0.9095, 0.5716, 0.9122, 0.5738, 0.8743, 0.5825, 0.8756, 0.5839, 0.8756, 0.5839, 0.8743, 0.5825, 0.9142, 0.5772, 0.9122, 0.5738, 0.9122, 0.5738, 0.9142, 0.5772, 0.8735, 0.5808, 0.8743, 0.5825, 0.8743, 0.5825, 0.8735, 0.5808, 0.9143, 0.5807, 0.9142, 0.5772, 0.9142, 0.5772, 0.9143, 0.5807, 0.8733, 0.5786, 0.8735, 0.5808, 0.8735, 0.5808, 0.8733, 0.5786, 0.9126, 0.5837, 0.9143, 0.5807, 0.9143, 0.5807, 0.9126, 0.5837, 0.8739, 0.5755, 0.8733, 0.5786, 0.8733, 0.5786, 0.8739, 0.5755, 0.8824, 0.5778, 0.8826, 0.5791, 0.9056, 0.5791, 0.9057, 0.5777, 0.8733, 0.5786, 0.8824, 0.5778, 0.9057, 0.5777, 0.9142, 0.5772, 0.9122, 0.5738, 0.9095, 0.5716, 0.9054, 0.5696, 0.9011, 0.5685, 0.8961, 0.568, 0.8908, 0.5679, 0.8856, 0.5686, 0.881, 0.5702, 0.8783, 0.5715, 0.8756, 0.5734, 0.8739, 0.5755, 0.9056, 0.5791, 0.9057, 0.5777, 0.9057, 0.5777, 0.9056, 0.5791, 0.9057, 0.5777, 0.8824, 0.5778, 0.8824, 0.5778, 0.9057, 0.5777, 0.8826, 0.5791, 0.9056, 0.5791, 0.9056, 0.5791, 0.8826, 0.5791, 0.8824, 0.5778, 0.8826, 0.5791, 0.8826, 0.5791, 0.8824, 0.5778, 0.09137, 0.4915, 0.4121, 0.4913, 0.4121, 0.4913, 0.09137, 0.4915, 0.4589, 0.3597, 0.7481, 0.3593, 0.7481, 0.3593, 0.4589, 0.3597, 0.09137, 0.4915, 0.4121, 0.4913, 0.4121, 0.3857, 0.09137, 0.3863, 0.4121, 0.3857, 0.09137, 0.3863, 0.09137, 0.3863, 0.4121, 0.3857, 0.4121, 0.4913, 0.4121, 0.3857, 0.4121, 0.3857, 0.4121, 0.4913, 0.09137, 0.3863, 0.09137, 0.4915, 0.09137, 0.4915, 0.09137, 0.3863, 0.8992, 0.6621, 0.8964, 0.6608, 0.8132, 0.6608, 0.809, 0.6626, 0.8095, 0.7023, 0.8159, 0.6869, 0.8918, 0.6862, 0.8921, 0.6918, 0.8997, 0.7013, 0.7834, 0.5778, 0.809, 0.6626, 0.8132, 0.6608, 0.8964, 0.6608, 0.8992, 0.6621, 0.8997, 0.7013, 0.9226, 0.5816, 0.9208, 0.5856, 0.9159, 0.5896, 0.9101, 0.593, 0.9023, 0.5953, 0.8959, 0.5961, 0.8885, 0.5953, 0.8796, 0.5934, 0.8747, 0.5913, 0.8712, 0.5896, 0.8685, 0.5887, 0.8671, 0.588, 0.8033, 0.5874, 0.7988, 0.5869, 0.7939, 0.5857, 0.7897, 0.5838, 0.7857, 0.581, 0.7843, 0.579, 0.8132, 0.7044, 0.8964, 0.7042, 0.8964, 0.7042, 0.8132, 0.7044, 0.8997, 0.7013, 0.8992, 0.6621, 0.8992, 0.6621, 0.8997, 0.7013, 0.8964, 0.6608, 0.8132, 0.6608, 0.8132, 0.6608, 0.8964, 0.6608, 0.809, 0.6626, 0.8095, 0.7023, 0.8095, 0.7023, 0.809, 0.6626, 0.8095, 0.7023, 0.8132, 0.7044, 0.8132, 0.7044, 0.8095, 0.7023, 0.8964, 0.7042, 0.8997, 0.7013, 0.8997, 0.7013, 0.8964, 0.7042, 0.8992, 0.6621, 0.8964, 0.6608, 0.8964, 0.6608, 0.8992, 0.6621, 0.8132, 0.6608, 0.809, 0.6626, 0.809, 0.6626, 0.8132, 0.6608, 0.8997, 0.7013, 0.8921, 0.6918, 0.8162, 0.6922, 0.8159, 0.6869, 0.8095, 0.7023, 0.8132, 0.7044, 0.8964, 0.7042, 0.8921, 0.6918, 0.8918, 0.6862, 0.8918, 0.6862, 0.8921, 0.6918, 0.8162, 0.6922, 0.8921, 0.6918, 0.8918, 0.6862, 0.8159, 0.6869, 0.8159, 0.6869, 0.8162, 0.6922, 0.8162, 0.6922, 0.8159, 0.6869, 0.8162, 0.6922, 0.8921, 0.6918, 0.8921, 0.6918, 0.8162, 0.6922, 0.8918, 0.6862, 0.8159, 0.6869, 0.8159, 0.6869, 0.8918, 0.6862, 0.9045, 0.7305, 0.9024, 0.7295, 0.8056, 0.7294, 0.8037, 0.7305, 0.804, 0.7435, 0.9046, 0.7432, 0.7834, 0.5778, 0.8037, 0.7305, 0.8056, 0.7294, 0.9024, 0.7295, 0.9045, 0.7305, 0.9046, 0.7541, 0.9226, 0.5816, 0.8997, 0.7013, 0.8964, 0.7042, 0.8132, 0.7044, 0.8095, 0.7023, 0.809, 0.6626, 0.8057, 0.7556, 0.9025, 0.7553, 0.9025, 0.7553, 0.8057, 0.7556, 0.9046, 0.7541, 0.9045, 0.7305, 0.9045, 0.7305, 0.9046, 0.7432, 0.9046, 0.7541, 0.9024, 0.7295, 0.8056, 0.7294, 0.8056, 0.7294, 0.9024, 0.7295, 0.8037, 0.7305, 0.8042, 0.7549, 0.8042, 0.7549, 0.804, 0.7435, 0.8037, 0.7305, 0.8042, 0.7549, 0.8057, 0.7556, 0.8057, 0.7556, 0.8042, 0.7549, 0.9025, 0.7553, 0.9046, 0.7541, 0.9046, 0.7541, 0.9025, 0.7553, 0.9045, 0.7305, 0.9024, 0.7295, 0.9024, 0.7295, 0.9045, 0.7305, 0.8056, 0.7294, 0.8037, 0.7305, 0.8037, 0.7305, 0.8056, 0.7294, 0.05904, 1.014, 0.1116, 1.02, 1.028, 1.008, 1.03, 0.2024, 0.1823, 0.9321, 0.7675, 0.927, 0.7675, 0.927, 0.1823, 0.9321, 0.7696, 0.4938, 0.2424, 0.4948, 0.2424, 0.4948, 0.7696, 0.4938, 1.03, 0.2024, 1.031, -0.01451, 0.2057, -0.01203, -0.01022, -0.01231, -0.03068, 0.01725, -0.03068, 0.9483, -0.01973, 0.9783, 0.005811, 1.008, 0.05904, 1.014, 0.09142, 0.9015, 0.09842, 0.9142, 0.09842, 0.9142, 0.09142, 0.9015, 0.7691, 0.5856, 0.7696, 0.4938, 0.7696, 0.4938, 0.7691, 0.5856, 0.1487, 0.9295, 0.1823, 0.9321, 0.1823, 0.9321, 0.1487, 0.9295, 0.09143, 0.5072, 0.09142, 0.9015, 0.09142, 0.9015, 0.09143, 0.5072, 0.1147, 0.927, 0.1487, 0.9295, 0.1487, 0.9295, 0.1147, 0.927, 0.2424, 0.4948, 0.1045, 0.4947, 0.1045, 0.4947, 0.2424, 0.4948, 0.1045, 0.4947, 0.09143, 0.5072, 0.09143, 0.5072, 0.1045, 0.4947, 0.7675, 0.927, 0.7691, 0.5856, 0.7691, 0.5856, 0.7675, 0.927, 0.09842, 0.9142, 0.1147, 0.927, 0.1147, 0.927, 0.09842, 0.9142, 0.06542, 0.08951, 0.06542, 0.1117, 0.06649, 0.106, 0.1869, 0.36, 0.4589, 0.3597, 0.4589, 0.3597, 0.1869, 0.36, 0.1806, 0.2856, 0.1842, 0.3356, 0.1842, 0.3356, 0.1806, 0.2856, 0.7467, 0.2821, 0.7467, 0.2821, 0.5974, 0.2825, 0.5974, 0.2825, 0.7467, 0.2821, 0.9046, 0.7432, 0.804, 0.7435, 0.8042, 0.7549, 0.8057, 0.7556, 0.9025, 0.7553, 0.9046, 0.7541, 0.5974, 0.2825, 0.1847, 0.2836, 0.1806, 0.2856, 0.1842, 0.3356, 0.5023, 0.3355, 0.4589, 0.3597, 0.7481, 0.3593, 0.7477, 0.3354, 0.5023, 0.3355, 0.5023, 0.3355, 0.1842, 0.3356, 0.1869, 0.36, 0.4589, 0.3597, 0.5023, 0.3355, 0.7477, 0.3354, 0.7467, 0.2821, 0.5974, 0.2825, 0.1847, 0.2836, 0.1806, 0.2856, 0.1806, 0.2856, 0.1847, 0.2836, 0.7467, 0.2821, 0.7467, 0.2821, 0.7467, 0.2821, 0.7467, 0.2821, 0.7467, 0.2821, 0.1847, 0.2836, 0.5974, 0.2825, 0.5974, 0.2825, 0.1847, 0.2836, 0.5974, 0.2825, 0.1847, 0.2836, 0.1847, 0.2836, 0.1847, 0.2836, 0.5974, 0.2825, 0.5974, 0.2825, 0.1847, 0.2836, 0.1847, 0.2836, 0.5974, 0.2825, 0.7467, 0.2821, 0.5974, 0.2825, 0.5974, 0.2825, 0.7467, 0.2821, 0.7481, 0.3593, 0.7477, 0.3354, 0.7477, 0.3354, 0.7481, 0.3593, 0.7477, 0.3354, 0.7467, 0.2821, 0.7467, 0.2821, 0.7477, 0.3354, 0.1847, 0.2836, 0.1847, 0.2836, 0.1847, 0.2836, 0.1847, 0.2836, 0.1847, 0.2836, 0.5974, 0.2825, 0.7467, 0.2821, 0.7467, 0.2821, 0.5974, 0.2825, 0.8426, 0.1156, 0.8413, 0.1195, 0.8413, 0.1195, 0.8426, 0.1156, 0.1797, 0.3642, 0.4513, 0.3639, 0.4513, 0.3639, 0.1797, 0.3642, 0.8413, 0.1195, 0.8387, 0.1255, 0.8387, 0.1255, 0.8413, 0.1195, 0.7467, 0.2821, 0.7467, 0.2821, 0.7467, 0.2821, 0.7467, 0.2821, 0.4589, 0.3597, 0.1869, 0.36, 0.1869, 0.36, 0.4589, 0.3597, 0.8387, 0.1255, 0.829, 0.1298, 0.829, 0.1298, 0.8387, 0.1255, 0.1847, 0.2836, 0.1847, 0.2836, 0.1847, 0.2836, 0.1847, 0.2836, 0.829, 0.1298, 0.4093, 0.1305, 0.4093, 0.1305, 0.829, 0.1298, 0.1847, 0.2836, 0.1728, 0.2838, 0.1728, 0.2838, 0.1847, 0.2836, 0.09137, 0.3863, 0.4121, 0.3857, 0.4513, 0.3639, 0.1797, 0.3642, 0.1765, 0.3358, 0.1728, 0.2838, 0.1847, 0.2836, 0.5974, 0.2825, 0.9061, 0.1106, 0.8602, 0.1106, 0.8504, 0.1117, 0.8426, 0.1156, 0.8413, 0.1195, 0.8387, 0.1255, 0.829, 0.1298, 0.4093, 0.1305, 0.1751, 0.1298, 0.166, 0.1244, 0.1647, 0.1156, 0.1504, 0.1109, 0.06685, 0.1117, 0.09137, 0.4915, 0.1847, 0.2836, 0.1847, 0.2836, 0.1847, 0.2836, 0.06649, 0.106, 0.06542, 0.1117, 0.06685, 0.1117, 0.06685, 0.1117, 0.06542, 0.1117, 0.06542, 0.9757, 0.1487, 0.9295, 0.1147, 0.927, 0.09842, 0.9142, 0.09142, 0.9015, 0.09143, 0.5072, 0.1045, 0.4947, 0.2424, 0.4948, 0.7696, 0.4938, 0.7691, 0.5856, 0.7834, 0.5778, 0.7839, 0.5478, 0.7843, 0.5454, 0.785, 0.5433, 0.7874, 0.5418, 0.7912, 0.5406, 0.7946, 0.5406, 0.7975, 0.5402, 0.8932, 0.54, 0.9179, 0.5411, 0.9213, 0.5437, 0.9226, 0.5816, 0.9439, 0.9757, 0.9439, 0.1106, 0.9076, 0.2815, 0.9074, 0.3083, 0.907, 0.31, 0.9046, 0.311, 0.8362, 0.3114, 0.8331, 0.3103, 0.8327, 0.3083, 0.7554, 0.3353, 0.7559, 0.3635, 0.4513, 0.3639, 0.4121, 0.3857, 0.4121, 0.4913, 0.09137, 0.4915, 0.4093, 0.1305, 0.829, 0.1298, 0.829, 0.1298, 0.4093, 0.1305, 0.9162, 0.1049, 0.9439, 0.1049, 0.9439, 0.08951, 0.06649, 0.106, 0.06685, 0.1117, 0.06685, 0.1117, 0.06649, 0.106, 0.06649, 0.106, 0.9162, 0.1049, 0.9439, 0.08951, 0.06542, 0.08951, 0.7467, 0.2821, 0.7467, 0.2821, 0.7467, 0.2821, 0.1869, 0.36, 0.1842, 0.3356, 0.1765, 0.3358, 0.1797, 0.3642, 0.1842, 0.3356, 0.1806, 0.2856, 0.1728, 0.2838, 0.1765, 0.3358, 0.1806, 0.2856, 0.1847, 0.2836, 0.1847, 0.2836, 0.1728, 0.2838, 0.4589, 0.3597, 0.1869, 0.36, 0.1797, 0.3642, 0.4513, 0.3639, 0.7477, 0.3354, 0.7481, 0.3593, 0.7559, 0.3635, 0.7554, 0.3353, 0.7481, 0.3593, 0.4589, 0.3597, 0.4513, 0.3639, 0.7559, 0.3635, 0.7467, 0.2821, 0.7477, 0.3354, 0.7554, 0.3353, 0.7467, 0.2821, 0.7467, 0.2821, 0.7467, 0.2821, 0.7467, 0.2821, 0.7467, 0.2821, 0.8504, 0.1117, 0.8426, 0.1156, 0.8426, 0.1156, 0.8504, 0.1117, 0.7477, 0.3354, 0.7481, 0.3593, 0.7481, 0.3593, 0.7477, 0.3354, 0.06542, 0.1117, 0.06685, 0.1117, 0.06685, 0.1117, 0.06542, 0.1117, 0.8602, 0.1106, 0.8504, 0.1117, 0.8504, 0.1117, 0.8602, 0.1106, 0.9439, 0.1106, 0.9061, 0.1106, 0.9061, 0.1106, 0.9439, 0.1106, 0.1869, 0.36, 0.1842, 0.3356, 0.1842, 0.3356, 0.1869, 0.36, 0.9061, 0.1106, 0.8602, 0.1106, 0.8602, 0.1106, 0.9061, 0.1106, 0.7559, 0.3635, 0.7554, 0.3353, 0.7554, 0.3353, 0.7559, 0.3635, 0.9439, 0.1049, 0.9162, 0.1049, 0.9162, 0.1049, 0.9439, 0.1049, 0.9162, 0.1049, 0.06649, 0.106, 0.06649, 0.106, 0.9162, 0.1049, 0.7481, 0.3593, 0.4589, 0.3597, 0.4589, 0.3597, 0.7481, 0.3593, 0.06542, 0.1117, 0.06649, 0.106, 0.06649, 0.106, 0.06542, 0.1117, 0.1765, 0.3358, 0.1797, 0.3642, 0.1797, 0.3642, 0.1765, 0.3358, 0.4513, 0.3639, 0.7559, 0.3635, 0.7559, 0.3635, 0.4513, 0.3639, 0.1504, 0.1109, 0.06685, 0.1117, 0.06685, 0.1117, 0.1504, 0.1109, 0.1842, 0.3356, 0.1806, 0.2856, 0.1806, 0.2856, 0.1842, 0.3356, 0.7467, 0.2821, 0.7477, 0.3354, 0.7477, 0.3354, 0.7467, 0.2821, 0.1647, 0.1156, 0.1504, 0.1109, 0.1504, 0.1109, 0.1647, 0.1156, 0.7554, 0.3353, 0.7467, 0.2821, 0.7467, 0.2821, 0.7554, 0.3353, 0.166, 0.1244, 0.1647, 0.1156, 0.1647, 0.1156, 0.166, 0.1244, 0.1728, 0.2838, 0.1765, 0.3358, 0.1765, 0.3358, 0.1728, 0.2838, 0.1751, 0.1298, 0.166, 0.1244, 0.166, 0.1244, 0.1751, 0.1298, 0.1806, 0.2856, 0.1847, 0.2836, 0.1847, 0.2836, 0.1806, 0.2856, 0.1847, 0.2836, 0.1847, 0.2836, 0.1847, 0.2836, 0.1847, 0.2836, 0.4093, 0.1305, 0.1751, 0.1298, 0.1751, 0.1298, 0.4093, 0.1305, 0.9061, 0.1106, 0.9439, 0.1106, 0.9439, 0.1049, 0.9162, 0.1049, 0.06685, 0.1117, 0.1504, 0.1109, 0.1647, 0.1156, 0.166, 0.1244, 0.1751, 0.1298, 0.4093, 0.1305, 0.829, 0.1298, 0.8387, 0.1255, 0.8413, 0.1195, 0.8426, 0.1156, 0.8504, 0.1117, 0.8602, 0.1106, 0.9061, 0.1106, 0.9162, 0.1049, 0.06649, 0.106, 0.9439, 0.1049, 0.9162, 0.1049, 0.9162, 0.1049, 0.9439, 0.1049, 0.829, 0.1298, 0.8387, 0.1255, 0.8387, 0.1255, 0.829, 0.1298, 0.8387, 0.1255, 0.8413, 0.1195, 0.8413, 0.1195, 0.8387, 0.1255, 0.06685, 0.1117, 0.1504, 0.1109, 0.1504, 0.1109, 0.06685, 0.1117, 0.8413, 0.1195, 0.8426, 0.1156, 0.8426, 0.1156, 0.8413, 0.1195, 0.1504, 0.1109, 0.1647, 0.1156, 0.1647, 0.1156, 0.1504, 0.1109, 0.1149, 0.2692, 0.1108, 0.2692, 0.1108, 0.2692, 0.1149, 0.2692, 0.8426, 0.1156, 0.8504, 0.1117, 0.8504, 0.1117, 0.8426, 0.1156, 0.1647, 0.1156, 0.166, 0.1244, 0.166, 0.1244, 0.1647, 0.1156, 0.8504, 0.1117, 0.8602, 0.1106, 0.8602, 0.1106, 0.8504, 0.1117, 0.166, 0.1244, 0.1751, 0.1298, 0.1751, 0.1298, 0.166, 0.1244, 0.8602, 0.1106, 0.9061, 0.1106, 0.9061, 0.1106, 0.8602, 0.1106, 0.1751, 0.1298, 0.4093, 0.1305, 0.4093, 0.1305, 0.1751, 0.1298, 0.9061, 0.1106, 0.9439, 0.1106, 0.9439, 0.1106, 0.9061, 0.1106, 0.9162, 0.1049, 0.06649, 0.106, 0.06649, 0.106, 0.9162, 0.1049, 0.9162, 0.1049, 0.9439, 0.08951, 0.9439, 0.1049, 0.06649, 0.106, 0.06542, 0.08951, 0.9439, 0.08951, 0.9162, 0.1049, 0.9162, 0.1049, 0.9439, 0.1049, 0.9439, 0.08951, 0.06649, 0.106, 0.9162, 0.1049, 0.9439, 0.08951, 0.06542, 0.08951, 0.06649, 0.106, 0.9162, 0.1049, 0.9162, 0.1049, 0.06649, 0.106, 0.9439, 0.1049, 0.9439, 0.08951, 0.9439, 0.08951, 0.9439, 0.1049, 0.9162, 0.1049, 0.9439, 0.1049, 0.9439, 0.1049, 0.9162, 0.1049, 0.06542, 0.08951, 0.06649, 0.106, 0.06649, 0.106, 0.06542, 0.08951, 0.9439, 0.08951, 0.06542, 0.08951, 0.06542, 0.08951, 0.9439, 0.08951, 0.9162, 0.1049, 0.9439, 0.08951, 0.9439, 0.1049, 0.06649, 0.106, 0.06542, 0.08951, 0.9439, 0.08951, 0.9162, 0.1049, 0.9162, 0.1049, 0.9439, 0.1049, 0.9439, 0.08951, 0.06649, 0.106, 0.9162, 0.1049, 0.9439, 0.08951, 0.06542, 0.08951, 0.06649, 0.106, 0.9162, 0.1049, 0.9162, 0.1049, 0.06649, 0.106, 0.9439, 0.1049, 0.9439, 0.08951, 0.9439, 0.08951, 0.9439, 0.1049, 0.9162, 0.1049, 0.9439, 0.1049, 0.9439, 0.1049, 0.9162, 0.1049, 0.06542, 0.08951, 0.06649, 0.106, 0.06649, 0.106, 0.06542, 0.08951, 0.9439, 0.08951, 0.06542, 0.08951, 0.06542, 0.08951, 0.9439, 0.08951, 0.9162, 0.1049, 0.9439, 0.08951, 0.9439, 0.1049, 0.06649, 0.106, 0.06542, 0.08951, 0.9439, 0.08951, 0.9162, 0.1049, 0.9162, 0.1049, 0.9439, 0.1049, 0.9439, 0.08951, 0.06649, 0.106, 0.9162, 0.1049, 0.9439, 0.08951, 0.06542, 0.08951, 0.06649, 0.106, 0.9162, 0.1049, 0.9162, 0.1049, 0.06649, 0.106, 0.9439, 0.1049, 0.9439, 0.08951, 0.9439, 0.08951, 0.9439, 0.1049, 0.9162, 0.1049, 0.9439, 0.1049, 0.9439, 0.1049, 0.9162, 0.1049, 0.06542, 0.08951, 0.06649, 0.106, 0.06649, 0.106, 0.06542, 0.08951, 0.9439, 0.08951, 0.06542, 0.08951, 0.06542, 0.08951, 0.9439, 0.08951, 0.9057, 0.2795, 0.902, 0.2771, 0.8987, 0.2758, 0.895, 0.2749, 0.8887, 0.2741, 0.8488, 0.2744, 0.8425, 0.2761, 0.8377, 0.2782, 0.8344, 0.2805, 0.8333, 0.2815, 0.8327, 0.3083, 0.8331, 0.3103, 0.8362, 0.3114, 0.9046, 0.311, 0.907, 0.31, 0.9074, 0.3083, 0.9076, 0.2815, 0.7554, 0.3353, 0.8327, 0.3083, 0.8333, 0.2815, 0.8344, 0.2805, 0.8377, 0.2782, 0.8425, 0.2761, 0.8488, 0.2744, 0.8887, 0.2741, 0.895, 0.2749, 0.8987, 0.2758, 0.902, 0.2771, 0.9057, 0.2795, 0.9076, 0.2815, 0.9439, 0.1106, 0.9061, 0.1106, 0.5974, 0.2825, 0.7467, 0.2821, 0.902, 0.2771, 0.8987, 0.2758, 0.8987, 0.2758, 0.902, 0.2771, 0.8333, 0.2815, 0.8327, 0.3083, 0.8327, 0.3083, 0.8333, 0.2815, 0.8987, 0.2758, 0.895, 0.2749, 0.895, 0.2749, 0.8987, 0.2758, 0.8362, 0.3114, 0.9046, 0.311, 0.9046, 0.311, 0.8362, 0.3114, 0.8327, 0.3083, 0.8331, 0.3103, 0.8331, 0.3103, 0.8327, 0.3083, 0.895, 0.2749, 0.8887, 0.2741, 0.8887, 0.2741, 0.895, 0.2749, 0.9046, 0.311, 0.907, 0.31, 0.907, 0.31, 0.9046, 0.311, 0.8331, 0.3103, 0.8362, 0.3114, 0.8362, 0.3114, 0.8331, 0.3103, 0.8887, 0.2741, 0.8488, 0.2744, 0.8488, 0.2744, 0.8887, 0.2741, 0.907, 0.31, 0.9074, 0.3083, 0.9074, 0.3083, 0.907, 0.31, 0.8488, 0.2744, 0.8425, 0.2761, 0.8425, 0.2761, 0.8488, 0.2744, 0.9074, 0.3083, 0.9076, 0.2815, 0.9076, 0.2815, 0.9074, 0.3083, 0.8425, 0.2761, 0.8377, 0.2782, 0.8377, 0.2782, 0.8425, 0.2761, 0.9076, 0.2815, 0.9057, 0.2795, 0.9057, 0.2795, 0.9076, 0.2815, 0.8377, 0.2782, 0.8344, 0.2805, 0.8344, 0.2805, 0.8377, 0.2782, 0.9057, 0.2795, 0.902, 0.2771, 0.902, 0.2771, 0.9057, 0.2795, 0.8344, 0.2805, 0.8333, 0.2815, 0.8333, 0.2815, 0.8344, 0.2805])
me_texturescom_various0458_1_m.materials.append(mat_texturescom_various0458_1_m)
me_texturescom_various0458_1_m.materials.append(mat_material_001)
me_texturescom_various0458_1_m.use_remesh_fix_poles = True
me_texturescom_various0458_1_m.use_remesh_preserve_attributes = False
me_texturescom_various0458_1_m.use_mirror_vertex_groups = False
me_texturescom_various0458_1_m.update()

# ---- objects
ob_light = bpy.data.objects.new('Light', light_light)
ob_camera = bpy.data.objects.new('Camera', cam_camera)
ob_texturescom_various0458_1_m = bpy.data.objects.new('TexturesCom_Various0458_1_M', me_texturescom_various0458_1_m)
ob_light_001 = bpy.data.objects.new('Light.001', light_light_001)
ob_light_002 = bpy.data.objects.new('Light.002', light_light_002)
ob_light_003 = bpy.data.objects.new('Light.003', light_light_003)

# ---- transforms, parenting, visibility, modifiers, constraints
ob_light.location = (2.713, -2.105, 2.109)
ob_light.rotation_euler = (0.6503, 0.05522, 1.866)
ob_light.lock_rotations_4d = False
ob_light.empty_display_type = 'ARROWS'
ob_light.color = (0.0, 0.0, 0.0, 0.0)
ob_light.lineart.crease_threshold = 0.0
ob_camera.location = (7.359, -6.926, 4.958)
ob_camera.rotation_euler = (1.109, 0.0, 0.8149)
ob_camera.lock_rotations_4d = False
ob_camera.empty_display_type = 'ARROWS'
ob_camera.color = (0.0, 0.0, 0.0, 0.0)
ob_camera.display_type = 'WIRE'
ob_camera.lineart.crease_threshold = 0.0
ob_texturescom_various0458_1_m.location = (0.0, 0.0, 0.0)
ob_texturescom_various0458_1_m.rotation_euler = (1.571, 0.0, 1.571)
ob_texturescom_various0458_1_m.lineart.crease_threshold = 0.0
_m = ob_texturescom_various0458_1_m.modifiers.new('EdgeSplit', 'EDGE_SPLIT')
ob_light_001.location = (-2.444, -2.274, 2.384)
ob_light_001.rotation_euler = (0.6503, 0.05522, 1.866)
ob_light_001.lock_rotations_4d = False
ob_light_001.empty_display_type = 'ARROWS'
ob_light_001.color = (0.0, 0.0, 0.0, 0.0)
ob_light_001.lineart.crease_threshold = 0.0
ob_light_002.location = (2.654, 2.506, 1.963)
ob_light_002.rotation_euler = (0.6503, 0.05522, 1.866)
ob_light_002.lock_rotations_4d = False
ob_light_002.empty_display_type = 'ARROWS'
ob_light_002.color = (0.0, 0.0, 0.0, 0.0)
ob_light_002.lineart.crease_threshold = 0.0
ob_light_003.location = (-2.576, 3.249, 2.24)
ob_light_003.rotation_euler = (0.6503, 0.05522, 1.866)
ob_light_003.lock_rotations_4d = False
ob_light_003.empty_display_type = 'ARROWS'
ob_light_003.color = (0.0, 0.0, 0.0, 0.0)
ob_light_003.lineart.crease_threshold = 0.0

# ---- collection membership
col_collection.objects.link(ob_light)
col_collection.objects.link(ob_camera)
col_collection.objects.link(ob_texturescom_various0458_1_m)
col_collection.objects.link(ob_light_001)
col_collection.objects.link(ob_light_002)
col_collection.objects.link(ob_light_003)

# ---- scene / render settings (as saved in the file)
scene.camera = ob_camera
scene.frame_start = 1; scene.frame_end = 250; scene.frame_set(1)
scene.render.engine = 'BLENDER_EEVEE_NEXT'
scene.cycles.use_denoising = False
scene.cycles.samples = 128
scene.cycles.sampling_pattern = 'TABULATED_SOBOL'
scene.cycles.use_adaptive_sampling = False
scene.cycles.use_light_tree = False
scene.view_settings.view_transform = 'Filmic'
bpy.context.view_layer.update()
